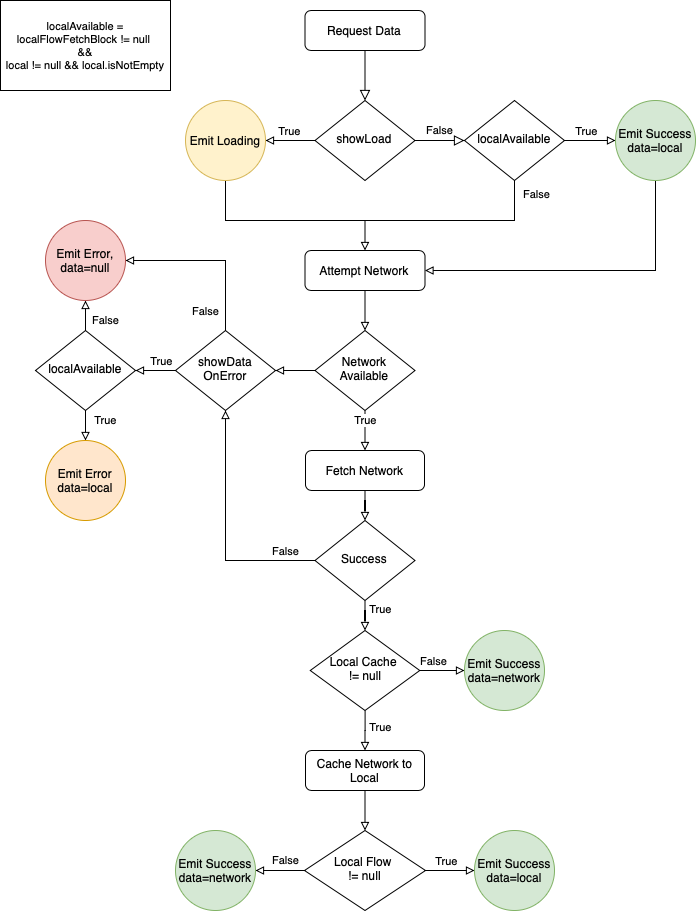

The diagram above was exported from draw.io. Its source (the exported page's mxGraphModel, read from the mxfile embedded in the PNG):
<mxGraphModel dx="1527" dy="949" grid="1" gridSize="10" guides="1" tooltips="1" connect="1" arrows="1" fold="1" page="1" pageScale="1" pageWidth="827" pageHeight="1169" math="0" shadow="0">
  <root>
    <mxCell id="WIyWlLk6GJQsqaUBKTNV-0" />
    <mxCell id="WIyWlLk6GJQsqaUBKTNV-1" parent="WIyWlLk6GJQsqaUBKTNV-0" />
    <mxCell id="WIyWlLk6GJQsqaUBKTNV-2" value="" style="rounded=0;html=1;jettySize=auto;orthogonalLoop=1;fontSize=11;endArrow=block;endFill=0;endSize=8;strokeWidth=1;shadow=0;labelBackgroundColor=none;edgeStyle=orthogonalEdgeStyle;" parent="WIyWlLk6GJQsqaUBKTNV-1" source="WIyWlLk6GJQsqaUBKTNV-3" target="WIyWlLk6GJQsqaUBKTNV-6" edge="1">
      <mxGeometry relative="1" as="geometry" />
    </mxCell>
    <mxCell id="WIyWlLk6GJQsqaUBKTNV-3" value="Request Data" style="rounded=1;whiteSpace=wrap;html=1;fontSize=12;glass=0;strokeWidth=1;shadow=0;" parent="WIyWlLk6GJQsqaUBKTNV-1" vertex="1">
      <mxGeometry x="339.49999999999994" y="30" width="120" height="40" as="geometry" />
    </mxCell>
    <mxCell id="WIyWlLk6GJQsqaUBKTNV-5" value="False" style="edgeStyle=orthogonalEdgeStyle;rounded=0;html=1;jettySize=auto;orthogonalLoop=1;fontSize=11;endArrow=block;endFill=0;endSize=8;strokeWidth=1;shadow=0;labelBackgroundColor=none;entryX=0;entryY=0.5;entryDx=0;entryDy=0;" parent="WIyWlLk6GJQsqaUBKTNV-1" source="WIyWlLk6GJQsqaUBKTNV-6" target="HxBWUfu6-qVJ2to4Wk7_-0" edge="1">
      <mxGeometry y="10" relative="1" as="geometry">
        <mxPoint as="offset" />
        <mxPoint x="499" y="159.9999999999999" as="targetPoint" />
      </mxGeometry>
    </mxCell>
    <mxCell id="HxBWUfu6-qVJ2to4Wk7_-2" style="edgeStyle=orthogonalEdgeStyle;rounded=0;orthogonalLoop=1;jettySize=auto;html=1;exitX=0;exitY=0.5;exitDx=0;exitDy=0;entryX=1;entryY=0.5;entryDx=0;entryDy=0;endArrow=block;endFill=0;" edge="1" parent="WIyWlLk6GJQsqaUBKTNV-1" source="WIyWlLk6GJQsqaUBKTNV-6" target="HxBWUfu6-qVJ2to4Wk7_-1">
      <mxGeometry relative="1" as="geometry" />
    </mxCell>
    <mxCell id="HxBWUfu6-qVJ2to4Wk7_-3" value="True" style="edgeLabel;html=1;align=center;verticalAlign=middle;resizable=0;points=[];" vertex="1" connectable="0" parent="HxBWUfu6-qVJ2to4Wk7_-2">
      <mxGeometry x="0.25" y="-1" relative="1" as="geometry">
        <mxPoint x="4.83" y="-9" as="offset" />
      </mxGeometry>
    </mxCell>
    <mxCell id="WIyWlLk6GJQsqaUBKTNV-6" value="showLoad" style="rhombus;whiteSpace=wrap;html=1;shadow=0;fontFamily=Helvetica;fontSize=12;align=center;strokeWidth=1;spacing=6;spacingTop=-4;" parent="WIyWlLk6GJQsqaUBKTNV-1" vertex="1">
      <mxGeometry x="349.49999999999994" y="120" width="100" height="80" as="geometry" />
    </mxCell>
    <mxCell id="HxBWUfu6-qVJ2to4Wk7_-14" style="edgeStyle=orthogonalEdgeStyle;rounded=0;orthogonalLoop=1;jettySize=auto;html=1;entryX=0.5;entryY=0;entryDx=0;entryDy=0;endArrow=block;endFill=0;" edge="1" parent="WIyWlLk6GJQsqaUBKTNV-1" source="WIyWlLk6GJQsqaUBKTNV-10" target="WIyWlLk6GJQsqaUBKTNV-11">
      <mxGeometry relative="1" as="geometry" />
    </mxCell>
    <mxCell id="HxBWUfu6-qVJ2to4Wk7_-16" value="True" style="edgeLabel;html=1;align=center;verticalAlign=middle;resizable=0;points=[];" vertex="1" connectable="0" parent="HxBWUfu6-qVJ2to4Wk7_-14">
      <mxGeometry x="-0.1393" y="3" relative="1" as="geometry">
        <mxPoint x="-3" y="-7" as="offset" />
      </mxGeometry>
    </mxCell>
    <mxCell id="HxBWUfu6-qVJ2to4Wk7_-15" style="edgeStyle=orthogonalEdgeStyle;rounded=0;orthogonalLoop=1;jettySize=auto;html=1;entryX=1;entryY=0.5;entryDx=0;entryDy=0;endArrow=block;endFill=0;" edge="1" parent="WIyWlLk6GJQsqaUBKTNV-1" source="WIyWlLk6GJQsqaUBKTNV-10" target="HxBWUfu6-qVJ2to4Wk7_-13">
      <mxGeometry relative="1" as="geometry" />
    </mxCell>
    <mxCell id="HxBWUfu6-qVJ2to4Wk7_-17" value="False" style="edgeLabel;html=1;align=center;verticalAlign=middle;resizable=0;points=[];" vertex="1" connectable="0" parent="HxBWUfu6-qVJ2to4Wk7_-15">
      <mxGeometry x="0.1362" y="1" relative="1" as="geometry">
        <mxPoint x="72.33333333333348" y="-10.97" as="offset" />
      </mxGeometry>
    </mxCell>
    <mxCell id="WIyWlLk6GJQsqaUBKTNV-10" value="Network Available" style="rhombus;whiteSpace=wrap;html=1;shadow=0;fontFamily=Helvetica;fontSize=12;align=center;strokeWidth=1;spacing=6;spacingTop=-4;" parent="WIyWlLk6GJQsqaUBKTNV-1" vertex="1">
      <mxGeometry x="349.49999999999994" y="350" width="100" height="80" as="geometry" />
    </mxCell>
    <mxCell id="HxBWUfu6-qVJ2to4Wk7_-31" style="edgeStyle=orthogonalEdgeStyle;rounded=0;orthogonalLoop=1;jettySize=auto;html=1;entryX=0.5;entryY=0;entryDx=0;entryDy=0;endArrow=block;endFill=0;" edge="1" parent="WIyWlLk6GJQsqaUBKTNV-1" source="WIyWlLk6GJQsqaUBKTNV-11" target="HxBWUfu6-qVJ2to4Wk7_-30">
      <mxGeometry relative="1" as="geometry" />
    </mxCell>
    <mxCell id="WIyWlLk6GJQsqaUBKTNV-11" value="Fetch Network" style="rounded=1;whiteSpace=wrap;html=1;fontSize=12;glass=0;strokeWidth=1;shadow=0;" parent="WIyWlLk6GJQsqaUBKTNV-1" vertex="1">
      <mxGeometry x="340.00000000000006" y="470" width="119" height="40" as="geometry" />
    </mxCell>
    <mxCell id="HxBWUfu6-qVJ2to4Wk7_-11" style="edgeStyle=orthogonalEdgeStyle;rounded=0;orthogonalLoop=1;jettySize=auto;html=1;entryX=0.5;entryY=0;entryDx=0;entryDy=0;endArrow=block;endFill=0;" edge="1" parent="WIyWlLk6GJQsqaUBKTNV-1" source="WIyWlLk6GJQsqaUBKTNV-12" target="WIyWlLk6GJQsqaUBKTNV-10">
      <mxGeometry relative="1" as="geometry" />
    </mxCell>
    <mxCell id="WIyWlLk6GJQsqaUBKTNV-12" value="Attempt Network" style="rounded=1;whiteSpace=wrap;html=1;fontSize=12;glass=0;strokeWidth=1;shadow=0;" parent="WIyWlLk6GJQsqaUBKTNV-1" vertex="1">
      <mxGeometry x="339.49999999999994" y="270" width="120" height="40" as="geometry" />
    </mxCell>
    <mxCell id="HxBWUfu6-qVJ2to4Wk7_-5" style="edgeStyle=orthogonalEdgeStyle;rounded=0;orthogonalLoop=1;jettySize=auto;html=1;endArrow=none;endFill=0;" edge="1" parent="WIyWlLk6GJQsqaUBKTNV-1" source="HxBWUfu6-qVJ2to4Wk7_-0">
      <mxGeometry relative="1" as="geometry">
        <mxPoint x="380" y="240" as="targetPoint" />
        <Array as="points">
          <mxPoint x="549" y="240" />
          <mxPoint x="549" y="240" />
        </Array>
      </mxGeometry>
    </mxCell>
    <mxCell id="HxBWUfu6-qVJ2to4Wk7_-9" value="False" style="edgeLabel;html=1;align=center;verticalAlign=middle;resizable=0;points=[];" vertex="1" connectable="0" parent="HxBWUfu6-qVJ2to4Wk7_-5">
      <mxGeometry x="-0.8723" y="-2" relative="1" as="geometry">
        <mxPoint x="23" as="offset" />
      </mxGeometry>
    </mxCell>
    <mxCell id="HxBWUfu6-qVJ2to4Wk7_-7" style="edgeStyle=orthogonalEdgeStyle;rounded=0;orthogonalLoop=1;jettySize=auto;html=1;entryX=0;entryY=0.5;entryDx=0;entryDy=0;endArrow=block;endFill=0;" edge="1" parent="WIyWlLk6GJQsqaUBKTNV-1" source="HxBWUfu6-qVJ2to4Wk7_-0" target="HxBWUfu6-qVJ2to4Wk7_-6">
      <mxGeometry relative="1" as="geometry" />
    </mxCell>
    <mxCell id="HxBWUfu6-qVJ2to4Wk7_-8" value="True" style="edgeLabel;html=1;align=center;verticalAlign=middle;resizable=0;points=[];" vertex="1" connectable="0" parent="HxBWUfu6-qVJ2to4Wk7_-7">
      <mxGeometry x="-0.6565" y="1" relative="1" as="geometry">
        <mxPoint x="12.03" y="-9" as="offset" />
      </mxGeometry>
    </mxCell>
    <mxCell id="HxBWUfu6-qVJ2to4Wk7_-0" value="localAvailable" style="rhombus;whiteSpace=wrap;html=1;shadow=0;fontFamily=Helvetica;fontSize=12;align=center;strokeWidth=1;spacing=6;spacingTop=-4;" vertex="1" parent="WIyWlLk6GJQsqaUBKTNV-1">
      <mxGeometry x="499" y="120" width="100" height="80" as="geometry" />
    </mxCell>
    <mxCell id="HxBWUfu6-qVJ2to4Wk7_-4" style="edgeStyle=orthogonalEdgeStyle;rounded=0;orthogonalLoop=1;jettySize=auto;html=1;exitX=0.5;exitY=1;exitDx=0;exitDy=0;entryX=0.5;entryY=0;entryDx=0;entryDy=0;endArrow=block;endFill=0;" edge="1" parent="WIyWlLk6GJQsqaUBKTNV-1" source="HxBWUfu6-qVJ2to4Wk7_-1" target="WIyWlLk6GJQsqaUBKTNV-12">
      <mxGeometry relative="1" as="geometry">
        <Array as="points">
          <mxPoint x="260" y="240" />
          <mxPoint x="399" y="240" />
        </Array>
      </mxGeometry>
    </mxCell>
    <mxCell id="HxBWUfu6-qVJ2to4Wk7_-1" value="Emit Loading" style="ellipse;whiteSpace=wrap;html=1;aspect=fixed;fillColor=#fff2cc;strokeColor=#d6b656;" vertex="1" parent="WIyWlLk6GJQsqaUBKTNV-1">
      <mxGeometry x="220" y="120" width="80" height="80" as="geometry" />
    </mxCell>
    <mxCell id="HxBWUfu6-qVJ2to4Wk7_-10" style="edgeStyle=orthogonalEdgeStyle;rounded=0;orthogonalLoop=1;jettySize=auto;html=1;entryX=1;entryY=0.5;entryDx=0;entryDy=0;endArrow=block;endFill=0;" edge="1" parent="WIyWlLk6GJQsqaUBKTNV-1" source="HxBWUfu6-qVJ2to4Wk7_-6" target="WIyWlLk6GJQsqaUBKTNV-12">
      <mxGeometry relative="1" as="geometry">
        <Array as="points">
          <mxPoint x="690" y="290" />
        </Array>
      </mxGeometry>
    </mxCell>
    <mxCell id="HxBWUfu6-qVJ2to4Wk7_-6" value="Emit Success data=local" style="ellipse;whiteSpace=wrap;html=1;aspect=fixed;fillColor=#d5e8d4;strokeColor=#82b366;" vertex="1" parent="WIyWlLk6GJQsqaUBKTNV-1">
      <mxGeometry x="650" y="120" width="80" height="80" as="geometry" />
    </mxCell>
    <mxCell id="HxBWUfu6-qVJ2to4Wk7_-19" style="edgeStyle=orthogonalEdgeStyle;rounded=0;orthogonalLoop=1;jettySize=auto;html=1;exitX=0;exitY=0.5;exitDx=0;exitDy=0;entryX=1;entryY=0.5;entryDx=0;entryDy=0;endArrow=block;endFill=0;" edge="1" parent="WIyWlLk6GJQsqaUBKTNV-1" source="HxBWUfu6-qVJ2to4Wk7_-13" target="HxBWUfu6-qVJ2to4Wk7_-18">
      <mxGeometry relative="1" as="geometry" />
    </mxCell>
    <mxCell id="HxBWUfu6-qVJ2to4Wk7_-24" value="True" style="edgeLabel;html=1;align=center;verticalAlign=middle;resizable=0;points=[];" vertex="1" connectable="0" parent="HxBWUfu6-qVJ2to4Wk7_-19">
      <mxGeometry x="-0.2328" y="1" relative="1" as="geometry">
        <mxPoint y="-11" as="offset" />
      </mxGeometry>
    </mxCell>
    <mxCell id="HxBWUfu6-qVJ2to4Wk7_-25" style="edgeStyle=orthogonalEdgeStyle;rounded=0;orthogonalLoop=1;jettySize=auto;html=1;entryX=1;entryY=0.5;entryDx=0;entryDy=0;endArrow=block;endFill=0;" edge="1" parent="WIyWlLk6GJQsqaUBKTNV-1" source="HxBWUfu6-qVJ2to4Wk7_-13" target="HxBWUfu6-qVJ2to4Wk7_-20">
      <mxGeometry relative="1" as="geometry">
        <Array as="points">
          <mxPoint x="260" y="280" />
        </Array>
      </mxGeometry>
    </mxCell>
    <mxCell id="HxBWUfu6-qVJ2to4Wk7_-26" value="False" style="edgeLabel;html=1;align=center;verticalAlign=middle;resizable=0;points=[];" vertex="1" connectable="0" parent="HxBWUfu6-qVJ2to4Wk7_-25">
      <mxGeometry x="-0.6417" y="1" relative="1" as="geometry">
        <mxPoint x="-19.03" y="10.32" as="offset" />
      </mxGeometry>
    </mxCell>
    <mxCell id="HxBWUfu6-qVJ2to4Wk7_-13" value="showData OnError" style="rhombus;whiteSpace=wrap;html=1;shadow=0;fontFamily=Helvetica;fontSize=12;align=center;strokeWidth=1;spacing=6;spacingTop=-4;" vertex="1" parent="WIyWlLk6GJQsqaUBKTNV-1">
      <mxGeometry x="210" y="350" width="100" height="80" as="geometry" />
    </mxCell>
    <mxCell id="HxBWUfu6-qVJ2to4Wk7_-22" style="edgeStyle=orthogonalEdgeStyle;rounded=0;orthogonalLoop=1;jettySize=auto;html=1;entryX=0.5;entryY=1;entryDx=0;entryDy=0;endArrow=block;endFill=0;" edge="1" parent="WIyWlLk6GJQsqaUBKTNV-1" source="HxBWUfu6-qVJ2to4Wk7_-18" target="HxBWUfu6-qVJ2to4Wk7_-20">
      <mxGeometry relative="1" as="geometry" />
    </mxCell>
    <mxCell id="HxBWUfu6-qVJ2to4Wk7_-28" value="False" style="edgeLabel;html=1;align=center;verticalAlign=middle;resizable=0;points=[];" vertex="1" connectable="0" parent="HxBWUfu6-qVJ2to4Wk7_-22">
      <mxGeometry x="-0.5536" y="-1" relative="1" as="geometry">
        <mxPoint x="18.97" as="offset" />
      </mxGeometry>
    </mxCell>
    <mxCell id="HxBWUfu6-qVJ2to4Wk7_-27" value="True" style="edgeStyle=orthogonalEdgeStyle;rounded=0;orthogonalLoop=1;jettySize=auto;html=1;exitX=0.5;exitY=1;exitDx=0;exitDy=0;entryX=0.5;entryY=0;entryDx=0;entryDy=0;endArrow=block;endFill=0;" edge="1" parent="WIyWlLk6GJQsqaUBKTNV-1" source="HxBWUfu6-qVJ2to4Wk7_-18" target="HxBWUfu6-qVJ2to4Wk7_-21">
      <mxGeometry x="-0.3333" y="20" relative="1" as="geometry">
        <mxPoint as="offset" />
      </mxGeometry>
    </mxCell>
    <mxCell id="HxBWUfu6-qVJ2to4Wk7_-18" value="localAvailable" style="rhombus;whiteSpace=wrap;html=1;shadow=0;fontFamily=Helvetica;fontSize=12;align=center;strokeWidth=1;spacing=6;spacingTop=-4;" vertex="1" parent="WIyWlLk6GJQsqaUBKTNV-1">
      <mxGeometry x="70" y="350" width="100" height="80" as="geometry" />
    </mxCell>
    <mxCell id="HxBWUfu6-qVJ2to4Wk7_-20" value="Emit Error, data=null" style="ellipse;whiteSpace=wrap;html=1;aspect=fixed;fillColor=#f8cecc;strokeColor=#b85450;" vertex="1" parent="WIyWlLk6GJQsqaUBKTNV-1">
      <mxGeometry x="80" y="240" width="80" height="80" as="geometry" />
    </mxCell>
    <mxCell id="HxBWUfu6-qVJ2to4Wk7_-21" value="Emit Error&lt;br&gt;data=local" style="ellipse;whiteSpace=wrap;html=1;aspect=fixed;fillColor=#ffe6cc;strokeColor=#d79b00;" vertex="1" parent="WIyWlLk6GJQsqaUBKTNV-1">
      <mxGeometry x="80" y="460" width="80" height="80" as="geometry" />
    </mxCell>
    <mxCell id="HxBWUfu6-qVJ2to4Wk7_-32" style="edgeStyle=orthogonalEdgeStyle;rounded=0;orthogonalLoop=1;jettySize=auto;html=1;entryX=0.5;entryY=1;entryDx=0;entryDy=0;endArrow=block;endFill=0;" edge="1" parent="WIyWlLk6GJQsqaUBKTNV-1" source="HxBWUfu6-qVJ2to4Wk7_-30" target="HxBWUfu6-qVJ2to4Wk7_-13">
      <mxGeometry relative="1" as="geometry" />
    </mxCell>
    <mxCell id="HxBWUfu6-qVJ2to4Wk7_-33" value="False" style="edgeLabel;html=1;align=center;verticalAlign=middle;resizable=0;points=[];" vertex="1" connectable="0" parent="HxBWUfu6-qVJ2to4Wk7_-32">
      <mxGeometry x="-0.8623" y="-2" relative="1" as="geometry">
        <mxPoint x="66.66666666666653" y="-8.03" as="offset" />
      </mxGeometry>
    </mxCell>
    <mxCell id="HxBWUfu6-qVJ2to4Wk7_-51" value="False" style="edgeLabel;html=1;align=center;verticalAlign=middle;resizable=0;points=[];" vertex="1" connectable="0" parent="HxBWUfu6-qVJ2to4Wk7_-32">
      <mxGeometry x="-0.6186" relative="1" as="geometry">
        <mxPoint x="16.33" y="-10" as="offset" />
      </mxGeometry>
    </mxCell>
    <mxCell id="HxBWUfu6-qVJ2to4Wk7_-35" style="edgeStyle=orthogonalEdgeStyle;rounded=0;orthogonalLoop=1;jettySize=auto;html=1;entryX=0.5;entryY=0;entryDx=0;entryDy=0;endArrow=block;endFill=0;" edge="1" parent="WIyWlLk6GJQsqaUBKTNV-1" source="HxBWUfu6-qVJ2to4Wk7_-30" target="HxBWUfu6-qVJ2to4Wk7_-34">
      <mxGeometry relative="1" as="geometry" />
    </mxCell>
    <mxCell id="HxBWUfu6-qVJ2to4Wk7_-36" value="True" style="edgeLabel;html=1;align=center;verticalAlign=middle;resizable=0;points=[];" vertex="1" connectable="0" parent="HxBWUfu6-qVJ2to4Wk7_-35">
      <mxGeometry x="0.2014" y="2" relative="1" as="geometry">
        <mxPoint x="12.510000000000074" y="-2" as="offset" />
      </mxGeometry>
    </mxCell>
    <mxCell id="HxBWUfu6-qVJ2to4Wk7_-30" value="Success" style="rhombus;whiteSpace=wrap;html=1;shadow=0;fontFamily=Helvetica;fontSize=12;align=center;strokeWidth=1;spacing=6;spacingTop=-4;" vertex="1" parent="WIyWlLk6GJQsqaUBKTNV-1">
      <mxGeometry x="349.49999999999994" y="540" width="100" height="80" as="geometry" />
    </mxCell>
    <mxCell id="HxBWUfu6-qVJ2to4Wk7_-38" style="edgeStyle=orthogonalEdgeStyle;rounded=0;orthogonalLoop=1;jettySize=auto;html=1;entryX=0;entryY=0.5;entryDx=0;entryDy=0;endArrow=block;endFill=0;" edge="1" parent="WIyWlLk6GJQsqaUBKTNV-1" source="HxBWUfu6-qVJ2to4Wk7_-34" target="HxBWUfu6-qVJ2to4Wk7_-37">
      <mxGeometry relative="1" as="geometry" />
    </mxCell>
    <mxCell id="HxBWUfu6-qVJ2to4Wk7_-39" value="False" style="edgeLabel;html=1;align=center;verticalAlign=middle;resizable=0;points=[];" vertex="1" connectable="0" parent="HxBWUfu6-qVJ2to4Wk7_-38">
      <mxGeometry x="-0.4703" y="1" relative="1" as="geometry">
        <mxPoint x="-63.333333333333336" y="-9" as="offset" />
      </mxGeometry>
    </mxCell>
    <mxCell id="HxBWUfu6-qVJ2to4Wk7_-50" value="False" style="edgeLabel;html=1;align=center;verticalAlign=middle;resizable=0;points=[];" vertex="1" connectable="0" parent="HxBWUfu6-qVJ2to4Wk7_-38">
      <mxGeometry x="-0.4238" y="1" relative="1" as="geometry">
        <mxPoint y="-9" as="offset" />
      </mxGeometry>
    </mxCell>
    <mxCell id="HxBWUfu6-qVJ2to4Wk7_-41" style="edgeStyle=orthogonalEdgeStyle;rounded=0;orthogonalLoop=1;jettySize=auto;html=1;entryX=0.5;entryY=0;entryDx=0;entryDy=0;endArrow=block;endFill=0;" edge="1" parent="WIyWlLk6GJQsqaUBKTNV-1" source="HxBWUfu6-qVJ2to4Wk7_-34" target="HxBWUfu6-qVJ2to4Wk7_-40">
      <mxGeometry relative="1" as="geometry" />
    </mxCell>
    <mxCell id="HxBWUfu6-qVJ2to4Wk7_-42" value="True" style="edgeLabel;html=1;align=center;verticalAlign=middle;resizable=0;points=[];" vertex="1" connectable="0" parent="HxBWUfu6-qVJ2to4Wk7_-41">
      <mxGeometry x="-0.1776" y="2" relative="1" as="geometry">
        <mxPoint x="12.453333333333484" as="offset" />
      </mxGeometry>
    </mxCell>
    <mxCell id="HxBWUfu6-qVJ2to4Wk7_-34" value="Local Cache &lt;br&gt;!= null" style="rhombus;whiteSpace=wrap;html=1;shadow=0;fontFamily=Helvetica;fontSize=12;align=center;strokeWidth=1;spacing=6;spacingTop=-4;" vertex="1" parent="WIyWlLk6GJQsqaUBKTNV-1">
      <mxGeometry x="344.75000000000006" y="650" width="109.5" height="80" as="geometry" />
    </mxCell>
    <mxCell id="HxBWUfu6-qVJ2to4Wk7_-37" value="Emit Success data=network" style="ellipse;whiteSpace=wrap;html=1;aspect=fixed;fillColor=#d5e8d4;strokeColor=#82b366;" vertex="1" parent="WIyWlLk6GJQsqaUBKTNV-1">
      <mxGeometry x="499" y="650" width="80" height="80" as="geometry" />
    </mxCell>
    <mxCell id="HxBWUfu6-qVJ2to4Wk7_-44" style="edgeStyle=orthogonalEdgeStyle;rounded=0;orthogonalLoop=1;jettySize=auto;html=1;entryX=0.5;entryY=0;entryDx=0;entryDy=0;endArrow=block;endFill=0;" edge="1" parent="WIyWlLk6GJQsqaUBKTNV-1" source="HxBWUfu6-qVJ2to4Wk7_-40" target="HxBWUfu6-qVJ2to4Wk7_-43">
      <mxGeometry relative="1" as="geometry" />
    </mxCell>
    <mxCell id="HxBWUfu6-qVJ2to4Wk7_-40" value="Cache Network to Local" style="rounded=1;whiteSpace=wrap;html=1;fontSize=12;glass=0;strokeWidth=1;shadow=0;" vertex="1" parent="WIyWlLk6GJQsqaUBKTNV-1">
      <mxGeometry x="340.00000000000006" y="770" width="119" height="40" as="geometry" />
    </mxCell>
    <mxCell id="HxBWUfu6-qVJ2to4Wk7_-47" style="edgeStyle=orthogonalEdgeStyle;rounded=0;orthogonalLoop=1;jettySize=auto;html=1;entryX=0;entryY=0.5;entryDx=0;entryDy=0;endArrow=block;endFill=0;" edge="1" parent="WIyWlLk6GJQsqaUBKTNV-1" source="HxBWUfu6-qVJ2to4Wk7_-43" target="HxBWUfu6-qVJ2to4Wk7_-45">
      <mxGeometry relative="1" as="geometry" />
    </mxCell>
    <mxCell id="HxBWUfu6-qVJ2to4Wk7_-49" value="True" style="edgeLabel;html=1;align=center;verticalAlign=middle;resizable=0;points=[];" vertex="1" connectable="0" parent="HxBWUfu6-qVJ2to4Wk7_-47">
      <mxGeometry x="0.1893" y="-1" relative="1" as="geometry">
        <mxPoint x="-8.97" y="-11" as="offset" />
      </mxGeometry>
    </mxCell>
    <mxCell id="HxBWUfu6-qVJ2to4Wk7_-48" value="False" style="edgeStyle=orthogonalEdgeStyle;rounded=0;orthogonalLoop=1;jettySize=auto;html=1;entryX=1;entryY=0.5;entryDx=0;entryDy=0;endArrow=block;endFill=0;" edge="1" parent="WIyWlLk6GJQsqaUBKTNV-1" source="HxBWUfu6-qVJ2to4Wk7_-43" target="HxBWUfu6-qVJ2to4Wk7_-46">
      <mxGeometry x="-0.2245" y="-10" relative="1" as="geometry">
        <mxPoint as="offset" />
      </mxGeometry>
    </mxCell>
    <mxCell id="HxBWUfu6-qVJ2to4Wk7_-43" value="Local Flow&amp;nbsp;&lt;br&gt;!= null" style="rhombus;whiteSpace=wrap;html=1;shadow=0;fontFamily=Helvetica;fontSize=12;align=center;strokeWidth=1;spacing=6;spacingTop=-4;" vertex="1" parent="WIyWlLk6GJQsqaUBKTNV-1">
      <mxGeometry x="338.9999999999999" y="850" width="121" height="80" as="geometry" />
    </mxCell>
    <mxCell id="HxBWUfu6-qVJ2to4Wk7_-45" value="Emit Success data=local" style="ellipse;whiteSpace=wrap;html=1;aspect=fixed;fillColor=#d5e8d4;strokeColor=#82b366;" vertex="1" parent="WIyWlLk6GJQsqaUBKTNV-1">
      <mxGeometry x="509" y="850" width="80" height="80" as="geometry" />
    </mxCell>
    <mxCell id="HxBWUfu6-qVJ2to4Wk7_-46" value="Emit Success data=network" style="ellipse;whiteSpace=wrap;html=1;aspect=fixed;fillColor=#d5e8d4;strokeColor=#82b366;" vertex="1" parent="WIyWlLk6GJQsqaUBKTNV-1">
      <mxGeometry x="210" y="850" width="80" height="80" as="geometry" />
    </mxCell>
    <mxCell id="HxBWUfu6-qVJ2to4Wk7_-52" value="localAvailable = localFlowFetchBlock != null&amp;nbsp;&lt;br style=&quot;font-size: 11px&quot;&gt;&amp;amp;&amp;amp;&lt;br&gt;local != null &amp;amp;&amp;amp; local.isNotEmpty" style="whiteSpace=wrap;html=1;fontSize=11;align=center;" vertex="1" parent="WIyWlLk6GJQsqaUBKTNV-1">
      <mxGeometry x="35" y="20" width="170" height="90" as="geometry" />
    </mxCell>
  </root>
</mxGraphModel>